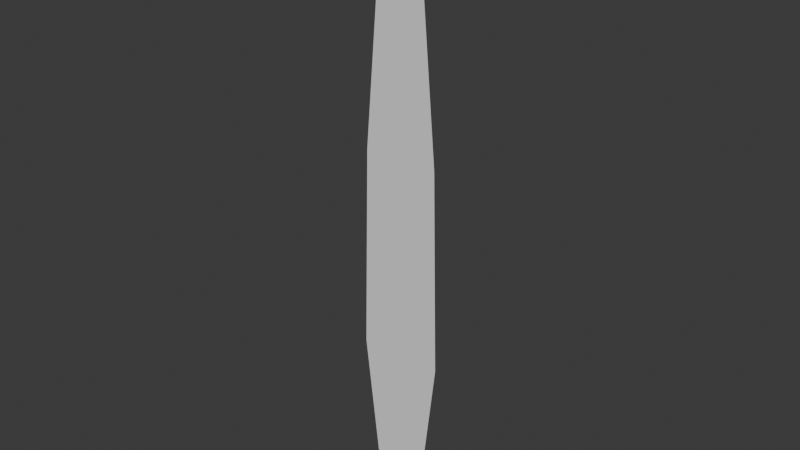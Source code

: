 # Source: GrassBladeComplex.blend  (saved by Blender 5.2.44; exported with 4.5.12 LTS)
import bpy
from mathutils import Matrix  # noqa: F401  (used for matrix-valued properties, if any)

bpy.ops.wm.read_factory_settings(use_empty=True)
scene = bpy.context.scene
scene.name = 'Scene'

# ---- collections
col_collection = bpy.data.collections.new('Collection'); scene.collection.children.link(col_collection)

# ---- world
world_world = bpy.data.worlds.new('World'); scene.world = world_world
world_world.use_nodes = True; world_world.node_tree.nodes.clear()
_N = world_world.node_tree.nodes; _L = world_world.node_tree.links
n0 = _N.new('ShaderNodeOutputWorld'); n0.name = 'World Output'; n0.location = (200, 100)
n1 = _N.new('ShaderNodeBackground'); n1.name = 'Background'; n1.location = (-200, 100)
n1.inputs[0].default_value = (0.05088, 0.05088, 0.05088, 1.0)
_L.new(n1.outputs[0], n0.inputs[0])
n0.is_active_output = True
world_world.color = (0.05088, 0.05088, 0.05088)
world_world.sun_shadow_jitter_overblur = 0.0

# ---- meshes
me_grassblade = bpy.data.meshes.new('GrassBlade')
me_grassblade.from_pydata([(0.0, 0.0, 1.0), (-0.03866, 0.0, 0.0), (0.03866, 0.0, 0.0), (-0.06236, 0.0, 0.6044), (0.06236, 0.0, 0.6044), (-0.07007, 0.0, 0.2706), (0.07007, 0.0, 0.2706), (-0.03753, 0.0, 0.8882), (0.03753, 0.0, 0.8882)], [], [(0, 7, 8), (4, 3, 5, 6), (6, 5, 1, 2), (8, 7, 3, 4)])
_uv = me_grassblade.uv_layers.new(name='UVMap')
_uv.uv.foreach_set('vector', [0.5, 0.0, 0.4375, 0.25, 0.5625, 0.25, 0.625, 0.5, 0.375, 0.5, 0.3126, 0.7499, 0.6875, 0.7499, 0.6875, 0.7499, 0.3126, 0.7499, 0.2501, 0.9999, 0.75, 0.9999, 0.5625, 0.25, 0.4375, 0.25, 0.375, 0.5, 0.625, 0.5])
me_grassblade.update()

# ---- objects
ob_grassblade = bpy.data.objects.new('GrassBlade', me_grassblade)

# ---- transforms, parenting, visibility, modifiers, constraints
ob_grassblade.location = (0.0, 0.0, 0.0)

# ---- collection membership
col_collection.objects.link(ob_grassblade)

# ---- scene / render settings (as saved in the file)
scene.frame_start = 1; scene.frame_end = 250; scene.frame_set(1)
scene.render.engine = 'BLENDER_EEVEE_NEXT'
scene.render.bake_bias = 0.0
scene.render.bake_samples = 0
scene.render.compositor_device = 'GPU'
scene.eevee.use_volume_custom_range = False
scene.eevee.fast_gi_thickness_near = 0.1
scene.eevee.fast_gi_thickness_far = 0.0
scene.eevee.ray_tracing_options.screen_trace_thickness = 0.1
bpy.context.view_layer.update()

# ---- added for rendering (the .blend has no active camera and no usable light): camera, sun
cam_auto = bpy.data.cameras.new('AutoCamera')
cam_auto.lens = 50.0
cam_auto.sensor_width = 36.0
cam_auto.clip_end = 1000.0
ob_auto_camera = bpy.data.objects.new('AutoCamera', cam_auto)
scene.collection.objects.link(ob_auto_camera)
ob_auto_camera.location = (0.934267, -1.12112, 1.24741)
ob_auto_camera.rotation_euler = (1.09748, -7.21219e-08, 0.694738)
scene.camera = ob_auto_camera
light_auto_sun = bpy.data.lights.new('AutoSun', 'SUN')
light_auto_sun.energy = 3.0
light_auto_sun.angle = 0.0523599
ob_auto_sun = bpy.data.objects.new('AutoSun', light_auto_sun)
scene.collection.objects.link(ob_auto_sun)
ob_auto_sun.rotation_euler = (0.872665, 0.174533, 0.523599)
bpy.context.view_layer.update()
